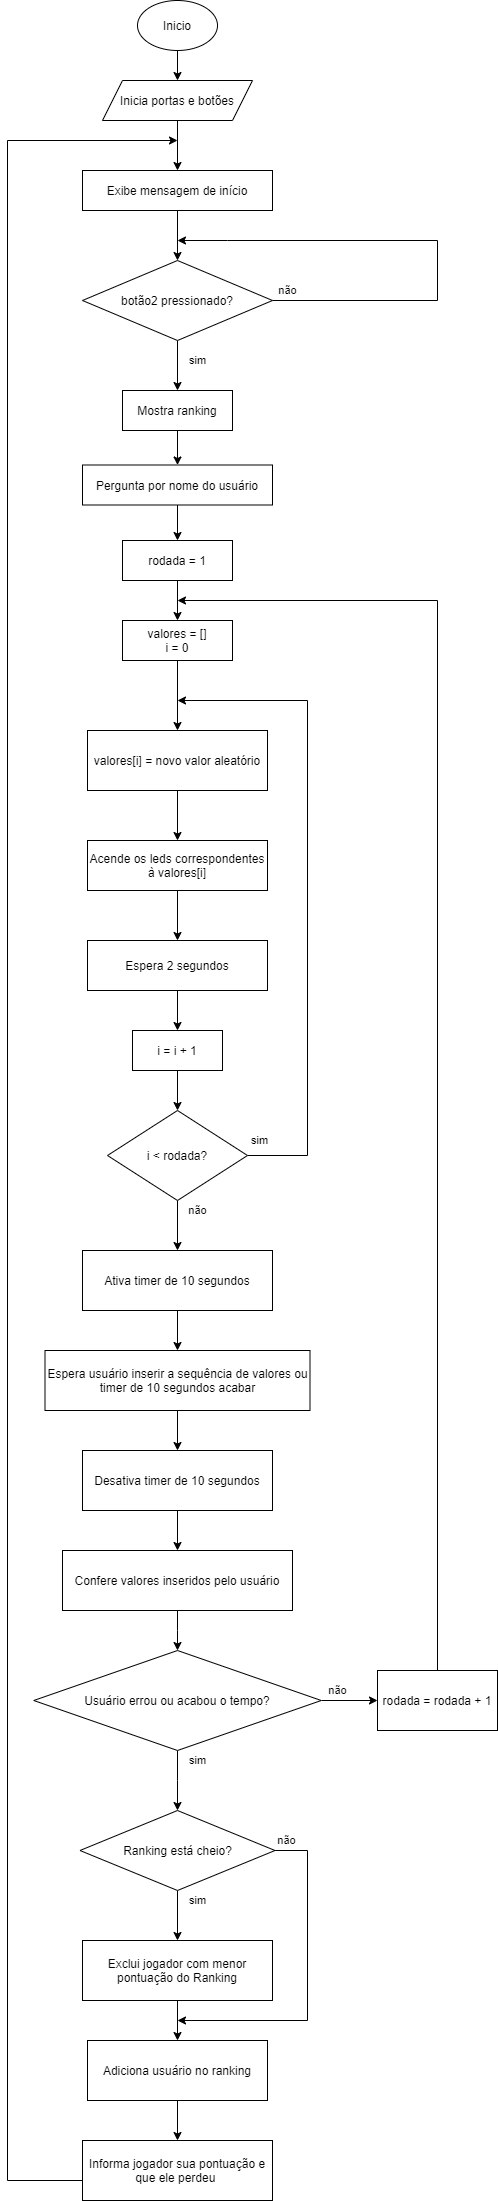

The diagram above was exported from draw.io. Its source (the exported page's mxGraphModel, read from the mxfile embedded in the PNG):
<mxGraphModel dx="2415" dy="828" grid="1" gridSize="10" guides="1" tooltips="1" connect="1" arrows="1" fold="1" page="1" pageScale="1" pageWidth="827" pageHeight="1169" math="0" shadow="0">
  <root>
    <mxCell id="0" />
    <mxCell id="1" parent="0" />
    <mxCell id="HLlM24sKJEgJEl91_swi-17" value="" style="edgeStyle=orthogonalEdgeStyle;rounded=0;orthogonalLoop=1;jettySize=auto;html=1;" edge="1" parent="1" source="OZRc--aiA-sS0Z-oikbn-2" target="OZRc--aiA-sS0Z-oikbn-5">
      <mxGeometry relative="1" as="geometry" />
    </mxCell>
    <mxCell id="OZRc--aiA-sS0Z-oikbn-2" value="Inicio" style="ellipse;whiteSpace=wrap;html=1;" parent="1" vertex="1">
      <mxGeometry x="260" y="120" width="80" height="50" as="geometry" />
    </mxCell>
    <mxCell id="HLlM24sKJEgJEl91_swi-41" value="" style="edgeStyle=orthogonalEdgeStyle;rounded=0;orthogonalLoop=1;jettySize=auto;html=1;" edge="1" parent="1" source="OZRc--aiA-sS0Z-oikbn-5" target="HLlM24sKJEgJEl91_swi-39">
      <mxGeometry relative="1" as="geometry" />
    </mxCell>
    <mxCell id="OZRc--aiA-sS0Z-oikbn-5" value="Inicia portas e botões" style="shape=parallelogram;perimeter=parallelogramPerimeter;whiteSpace=wrap;html=1;fixedSize=1;" parent="1" vertex="1">
      <mxGeometry x="225" y="200" width="150" height="40" as="geometry" />
    </mxCell>
    <mxCell id="OZRc--aiA-sS0Z-oikbn-8" value="não" style="edgeStyle=orthogonalEdgeStyle;rounded=0;orthogonalLoop=1;jettySize=auto;html=1;" parent="1" source="OZRc--aiA-sS0Z-oikbn-6" edge="1">
      <mxGeometry x="-0.9381" y="10" relative="1" as="geometry">
        <mxPoint x="300" y="360" as="targetPoint" />
        <Array as="points">
          <mxPoint x="560" y="420" />
          <mxPoint x="560" y="360" />
          <mxPoint x="350" y="360" />
        </Array>
        <mxPoint as="offset" />
      </mxGeometry>
    </mxCell>
    <mxCell id="HLlM24sKJEgJEl91_swi-18" value="sim" style="edgeStyle=orthogonalEdgeStyle;rounded=0;orthogonalLoop=1;jettySize=auto;html=1;" edge="1" parent="1" source="OZRc--aiA-sS0Z-oikbn-6" target="HLlM24sKJEgJEl91_swi-1">
      <mxGeometry x="-0.2" y="20" relative="1" as="geometry">
        <mxPoint as="offset" />
      </mxGeometry>
    </mxCell>
    <mxCell id="OZRc--aiA-sS0Z-oikbn-6" value="botão2 pressionado?" style="rhombus;whiteSpace=wrap;html=1;" parent="1" vertex="1">
      <mxGeometry x="205" y="380" width="190" height="80" as="geometry" />
    </mxCell>
    <mxCell id="HLlM24sKJEgJEl91_swi-19" value="" style="edgeStyle=orthogonalEdgeStyle;rounded=0;orthogonalLoop=1;jettySize=auto;html=1;" edge="1" parent="1" source="OZRc--aiA-sS0Z-oikbn-16" target="OZRc--aiA-sS0Z-oikbn-28">
      <mxGeometry relative="1" as="geometry" />
    </mxCell>
    <mxCell id="OZRc--aiA-sS0Z-oikbn-16" value="rodada = 1" style="rounded=0;whiteSpace=wrap;html=1;" parent="1" vertex="1">
      <mxGeometry x="245" y="660" width="110" height="40" as="geometry" />
    </mxCell>
    <mxCell id="OZRc--aiA-sS0Z-oikbn-24" value="" style="edgeStyle=orthogonalEdgeStyle;rounded=0;orthogonalLoop=1;jettySize=auto;html=1;" parent="1" source="OZRc--aiA-sS0Z-oikbn-18" target="OZRc--aiA-sS0Z-oikbn-21" edge="1">
      <mxGeometry relative="1" as="geometry" />
    </mxCell>
    <mxCell id="OZRc--aiA-sS0Z-oikbn-18" value="Espera 2 segundos" style="rounded=0;whiteSpace=wrap;html=1;" parent="1" vertex="1">
      <mxGeometry x="210" y="1060" width="180" height="50" as="geometry" />
    </mxCell>
    <mxCell id="OZRc--aiA-sS0Z-oikbn-26" value="sim" style="edgeStyle=orthogonalEdgeStyle;rounded=0;orthogonalLoop=1;jettySize=auto;html=1;" parent="1" source="OZRc--aiA-sS0Z-oikbn-20" edge="1">
      <mxGeometry x="-0.9658" y="15" relative="1" as="geometry">
        <mxPoint x="300" y="820" as="targetPoint" />
        <Array as="points">
          <mxPoint x="430" y="1275" />
          <mxPoint x="430" y="820" />
        </Array>
        <mxPoint as="offset" />
      </mxGeometry>
    </mxCell>
    <mxCell id="HLlM24sKJEgJEl91_swi-25" value="não" style="edgeStyle=orthogonalEdgeStyle;rounded=0;orthogonalLoop=1;jettySize=auto;html=1;" edge="1" parent="1" source="OZRc--aiA-sS0Z-oikbn-20" target="HLlM24sKJEgJEl91_swi-4">
      <mxGeometry x="-0.6" y="20" relative="1" as="geometry">
        <mxPoint as="offset" />
      </mxGeometry>
    </mxCell>
    <mxCell id="OZRc--aiA-sS0Z-oikbn-20" value="i &amp;lt; rodada?" style="rhombus;whiteSpace=wrap;html=1;" parent="1" vertex="1">
      <mxGeometry x="230" y="1230" width="140" height="90" as="geometry" />
    </mxCell>
    <mxCell id="OZRc--aiA-sS0Z-oikbn-25" value="" style="edgeStyle=orthogonalEdgeStyle;rounded=0;orthogonalLoop=1;jettySize=auto;html=1;" parent="1" source="OZRc--aiA-sS0Z-oikbn-21" target="OZRc--aiA-sS0Z-oikbn-20" edge="1">
      <mxGeometry relative="1" as="geometry" />
    </mxCell>
    <mxCell id="OZRc--aiA-sS0Z-oikbn-21" value="i = i + 1" style="rounded=0;whiteSpace=wrap;html=1;" parent="1" vertex="1">
      <mxGeometry x="255" y="1150" width="90" height="40" as="geometry" />
    </mxCell>
    <mxCell id="HLlM24sKJEgJEl91_swi-24" style="edgeStyle=orthogonalEdgeStyle;rounded=0;orthogonalLoop=1;jettySize=auto;html=1;entryX=0.5;entryY=0;entryDx=0;entryDy=0;" edge="1" parent="1" source="OZRc--aiA-sS0Z-oikbn-27" target="OZRc--aiA-sS0Z-oikbn-30">
      <mxGeometry relative="1" as="geometry" />
    </mxCell>
    <mxCell id="OZRc--aiA-sS0Z-oikbn-27" value="valores[i] = novo valor aleatório" style="rounded=0;whiteSpace=wrap;html=1;" parent="1" vertex="1">
      <mxGeometry x="210" y="850" width="180" height="60" as="geometry" />
    </mxCell>
    <mxCell id="HLlM24sKJEgJEl91_swi-23" style="edgeStyle=orthogonalEdgeStyle;rounded=0;orthogonalLoop=1;jettySize=auto;html=1;entryX=0.5;entryY=0;entryDx=0;entryDy=0;" edge="1" parent="1" source="OZRc--aiA-sS0Z-oikbn-28" target="OZRc--aiA-sS0Z-oikbn-27">
      <mxGeometry relative="1" as="geometry" />
    </mxCell>
    <mxCell id="OZRc--aiA-sS0Z-oikbn-28" value="valores = []&lt;br&gt;i = 0" style="rounded=0;whiteSpace=wrap;html=1;" parent="1" vertex="1">
      <mxGeometry x="245" y="740" width="110" height="40" as="geometry" />
    </mxCell>
    <mxCell id="HLlM24sKJEgJEl91_swi-3" value="" style="edgeStyle=orthogonalEdgeStyle;rounded=0;orthogonalLoop=1;jettySize=auto;html=1;" edge="1" parent="1" source="OZRc--aiA-sS0Z-oikbn-30" target="OZRc--aiA-sS0Z-oikbn-18">
      <mxGeometry relative="1" as="geometry" />
    </mxCell>
    <mxCell id="OZRc--aiA-sS0Z-oikbn-30" value="Acende os leds correspondentes à valores[i]" style="rounded=0;whiteSpace=wrap;html=1;" parent="1" vertex="1">
      <mxGeometry x="210" y="960" width="180" height="50" as="geometry" />
    </mxCell>
    <mxCell id="HLlM24sKJEgJEl91_swi-22" style="edgeStyle=orthogonalEdgeStyle;rounded=0;orthogonalLoop=1;jettySize=auto;html=1;entryX=0.5;entryY=0;entryDx=0;entryDy=0;" edge="1" parent="1" source="HLlM24sKJEgJEl91_swi-1" target="HLlM24sKJEgJEl91_swi-2">
      <mxGeometry relative="1" as="geometry" />
    </mxCell>
    <mxCell id="HLlM24sKJEgJEl91_swi-1" value="Mostra ranking" style="rounded=0;whiteSpace=wrap;html=1;" vertex="1" parent="1">
      <mxGeometry x="245" y="510" width="110" height="40" as="geometry" />
    </mxCell>
    <mxCell id="HLlM24sKJEgJEl91_swi-21" style="edgeStyle=orthogonalEdgeStyle;rounded=0;orthogonalLoop=1;jettySize=auto;html=1;entryX=0.5;entryY=0;entryDx=0;entryDy=0;" edge="1" parent="1" source="HLlM24sKJEgJEl91_swi-2" target="OZRc--aiA-sS0Z-oikbn-16">
      <mxGeometry relative="1" as="geometry" />
    </mxCell>
    <mxCell id="HLlM24sKJEgJEl91_swi-2" value="Pergunta por nome do usuário" style="rounded=0;whiteSpace=wrap;html=1;" vertex="1" parent="1">
      <mxGeometry x="205" y="584.5" width="190" height="40" as="geometry" />
    </mxCell>
    <mxCell id="HLlM24sKJEgJEl91_swi-26" value="" style="edgeStyle=orthogonalEdgeStyle;rounded=0;orthogonalLoop=1;jettySize=auto;html=1;" edge="1" parent="1" source="HLlM24sKJEgJEl91_swi-4" target="HLlM24sKJEgJEl91_swi-5">
      <mxGeometry relative="1" as="geometry" />
    </mxCell>
    <mxCell id="HLlM24sKJEgJEl91_swi-4" value="Ativa timer de 10 segundos" style="rounded=0;whiteSpace=wrap;html=1;" vertex="1" parent="1">
      <mxGeometry x="205" y="1370" width="190" height="60" as="geometry" />
    </mxCell>
    <mxCell id="HLlM24sKJEgJEl91_swi-27" value="" style="edgeStyle=orthogonalEdgeStyle;rounded=0;orthogonalLoop=1;jettySize=auto;html=1;" edge="1" parent="1" source="HLlM24sKJEgJEl91_swi-5" target="HLlM24sKJEgJEl91_swi-6">
      <mxGeometry relative="1" as="geometry" />
    </mxCell>
    <mxCell id="HLlM24sKJEgJEl91_swi-5" value="Espera usuário inserir a sequência de valores ou timer de 10 segundos acabar" style="rounded=0;whiteSpace=wrap;html=1;" vertex="1" parent="1">
      <mxGeometry x="167.5" y="1470" width="265" height="60" as="geometry" />
    </mxCell>
    <mxCell id="HLlM24sKJEgJEl91_swi-28" value="" style="edgeStyle=orthogonalEdgeStyle;rounded=0;orthogonalLoop=1;jettySize=auto;html=1;" edge="1" parent="1" source="HLlM24sKJEgJEl91_swi-6" target="HLlM24sKJEgJEl91_swi-7">
      <mxGeometry relative="1" as="geometry" />
    </mxCell>
    <mxCell id="HLlM24sKJEgJEl91_swi-6" value="Desativa timer de 10 segundos" style="rounded=0;whiteSpace=wrap;html=1;" vertex="1" parent="1">
      <mxGeometry x="205" y="1570" width="190" height="60" as="geometry" />
    </mxCell>
    <mxCell id="HLlM24sKJEgJEl91_swi-29" value="" style="edgeStyle=orthogonalEdgeStyle;rounded=0;orthogonalLoop=1;jettySize=auto;html=1;" edge="1" parent="1" source="HLlM24sKJEgJEl91_swi-7" target="HLlM24sKJEgJEl91_swi-8">
      <mxGeometry relative="1" as="geometry" />
    </mxCell>
    <mxCell id="HLlM24sKJEgJEl91_swi-7" value="Confere valores inseridos pelo usuário" style="rounded=0;whiteSpace=wrap;html=1;" vertex="1" parent="1">
      <mxGeometry x="185" y="1670" width="230" height="60" as="geometry" />
    </mxCell>
    <mxCell id="HLlM24sKJEgJEl91_swi-30" value="sim" style="edgeStyle=orthogonalEdgeStyle;rounded=0;orthogonalLoop=1;jettySize=auto;html=1;" edge="1" parent="1" source="HLlM24sKJEgJEl91_swi-8" target="HLlM24sKJEgJEl91_swi-11">
      <mxGeometry x="-0.6664" y="20" relative="1" as="geometry">
        <mxPoint as="offset" />
      </mxGeometry>
    </mxCell>
    <mxCell id="HLlM24sKJEgJEl91_swi-35" value="não" style="edgeStyle=orthogonalEdgeStyle;rounded=0;orthogonalLoop=1;jettySize=auto;html=1;" edge="1" parent="1" source="HLlM24sKJEgJEl91_swi-8" target="HLlM24sKJEgJEl91_swi-10">
      <mxGeometry x="-0.4222" y="10" relative="1" as="geometry">
        <mxPoint as="offset" />
      </mxGeometry>
    </mxCell>
    <mxCell id="HLlM24sKJEgJEl91_swi-8" value="Usuário errou ou acabou o tempo?" style="rhombus;whiteSpace=wrap;html=1;" vertex="1" parent="1">
      <mxGeometry x="156.25" y="1770" width="287.5" height="100" as="geometry" />
    </mxCell>
    <mxCell id="HLlM24sKJEgJEl91_swi-36" style="edgeStyle=orthogonalEdgeStyle;rounded=0;orthogonalLoop=1;jettySize=auto;html=1;" edge="1" parent="1" source="HLlM24sKJEgJEl91_swi-10">
      <mxGeometry relative="1" as="geometry">
        <mxPoint x="300" y="720" as="targetPoint" />
        <Array as="points">
          <mxPoint x="560" y="720" />
        </Array>
      </mxGeometry>
    </mxCell>
    <mxCell id="HLlM24sKJEgJEl91_swi-10" value="rodada = rodada + 1" style="rounded=0;whiteSpace=wrap;html=1;" vertex="1" parent="1">
      <mxGeometry x="500" y="1790" width="120" height="60" as="geometry" />
    </mxCell>
    <mxCell id="HLlM24sKJEgJEl91_swi-32" value="sim" style="edgeStyle=orthogonalEdgeStyle;rounded=0;orthogonalLoop=1;jettySize=auto;html=1;" edge="1" parent="1" source="HLlM24sKJEgJEl91_swi-11" target="HLlM24sKJEgJEl91_swi-14">
      <mxGeometry x="-0.6" y="20" relative="1" as="geometry">
        <mxPoint as="offset" />
      </mxGeometry>
    </mxCell>
    <mxCell id="HLlM24sKJEgJEl91_swi-37" value="não" style="edgeStyle=orthogonalEdgeStyle;rounded=0;orthogonalLoop=1;jettySize=auto;html=1;exitX=1;exitY=0.5;exitDx=0;exitDy=0;" edge="1" parent="1" source="HLlM24sKJEgJEl91_swi-11">
      <mxGeometry x="-0.9249" y="10" relative="1" as="geometry">
        <mxPoint x="300" y="2140" as="targetPoint" />
        <Array as="points">
          <mxPoint x="430" y="1970" />
          <mxPoint x="430" y="2140" />
        </Array>
        <mxPoint as="offset" />
      </mxGeometry>
    </mxCell>
    <mxCell id="HLlM24sKJEgJEl91_swi-11" value="Ranking está cheio?" style="rhombus;whiteSpace=wrap;html=1;" vertex="1" parent="1">
      <mxGeometry x="202.5" y="1930" width="195" height="80" as="geometry" />
    </mxCell>
    <mxCell id="HLlM24sKJEgJEl91_swi-34" value="" style="edgeStyle=orthogonalEdgeStyle;rounded=0;orthogonalLoop=1;jettySize=auto;html=1;" edge="1" parent="1" source="HLlM24sKJEgJEl91_swi-12" target="HLlM24sKJEgJEl91_swi-31">
      <mxGeometry relative="1" as="geometry" />
    </mxCell>
    <mxCell id="HLlM24sKJEgJEl91_swi-12" value="Adiciona usuário no ranking" style="rounded=0;whiteSpace=wrap;html=1;" vertex="1" parent="1">
      <mxGeometry x="210" y="2160" width="180" height="60" as="geometry" />
    </mxCell>
    <mxCell id="HLlM24sKJEgJEl91_swi-33" value="" style="edgeStyle=orthogonalEdgeStyle;rounded=0;orthogonalLoop=1;jettySize=auto;html=1;" edge="1" parent="1" source="HLlM24sKJEgJEl91_swi-14" target="HLlM24sKJEgJEl91_swi-12">
      <mxGeometry relative="1" as="geometry" />
    </mxCell>
    <mxCell id="HLlM24sKJEgJEl91_swi-14" value="Exclui jogador com menor pontuação do Ranking" style="rounded=0;whiteSpace=wrap;html=1;" vertex="1" parent="1">
      <mxGeometry x="205" y="2060" width="190" height="60" as="geometry" />
    </mxCell>
    <mxCell id="HLlM24sKJEgJEl91_swi-38" style="edgeStyle=orthogonalEdgeStyle;rounded=0;orthogonalLoop=1;jettySize=auto;html=1;" edge="1" parent="1" source="HLlM24sKJEgJEl91_swi-31">
      <mxGeometry relative="1" as="geometry">
        <mxPoint x="300" y="260" as="targetPoint" />
        <Array as="points">
          <mxPoint x="130" y="2300" />
          <mxPoint x="130" y="260" />
        </Array>
      </mxGeometry>
    </mxCell>
    <mxCell id="HLlM24sKJEgJEl91_swi-31" value="Informa jogador sua pontuação e que ele perdeu&amp;nbsp;" style="rounded=0;whiteSpace=wrap;html=1;" vertex="1" parent="1">
      <mxGeometry x="205" y="2260" width="190" height="60" as="geometry" />
    </mxCell>
    <mxCell id="HLlM24sKJEgJEl91_swi-40" value="" style="edgeStyle=orthogonalEdgeStyle;rounded=0;orthogonalLoop=1;jettySize=auto;html=1;" edge="1" parent="1" source="HLlM24sKJEgJEl91_swi-39" target="OZRc--aiA-sS0Z-oikbn-6">
      <mxGeometry relative="1" as="geometry" />
    </mxCell>
    <mxCell id="HLlM24sKJEgJEl91_swi-39" value="Exibe mensagem de início" style="rounded=0;whiteSpace=wrap;html=1;" vertex="1" parent="1">
      <mxGeometry x="205" y="290" width="190" height="40" as="geometry" />
    </mxCell>
  </root>
</mxGraphModel>